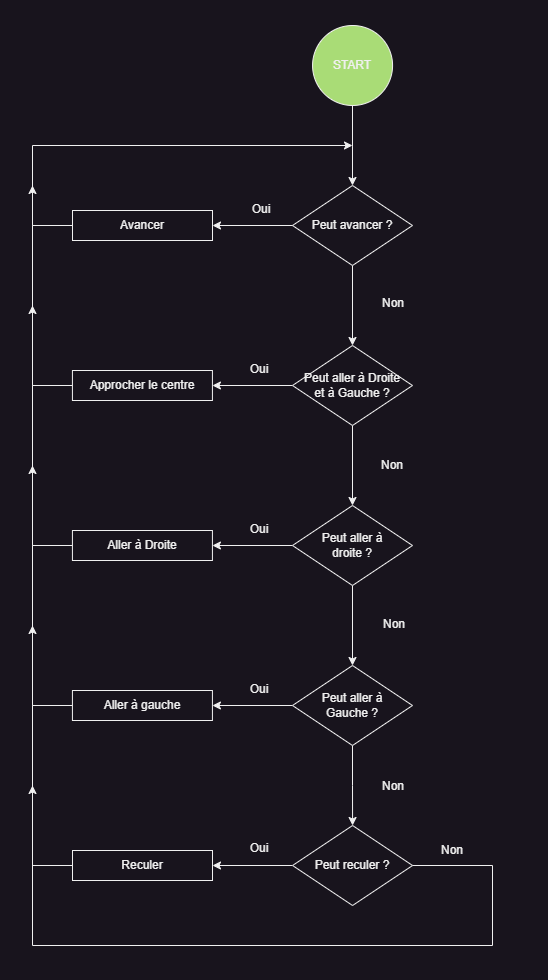

The diagram above was exported from draw.io. Its source (the exported page's mxGraphModel, read from the mxfile embedded in the PNG):
<mxGraphModel dx="2330" dy="866" grid="1" gridSize="10" guides="1" tooltips="1" connect="1" arrows="1" fold="1" page="1" pageScale="1" pageWidth="850" pageHeight="1100" math="0" shadow="0">
  <root>
    <mxCell id="0" />
    <mxCell id="1" parent="0" />
    <mxCell id="2" value="START" style="ellipse;whiteSpace=wrap;html=1;fillColor=#a9dc76;" parent="1" vertex="1" connectable="0">
      <mxGeometry x="-389.93" y="90" width="80" height="80" as="geometry" />
    </mxCell>
    <mxCell id="lx2DLLhiZAJ4EACYypG2-30" style="edgeStyle=orthogonalEdgeStyle;rounded=0;orthogonalLoop=1;jettySize=auto;html=1;exitX=0;exitY=0.5;exitDx=0;exitDy=0;" edge="1" parent="1" source="QPq4RUjLhZW1vZ7lkCmQ-4">
      <mxGeometry relative="1" as="geometry">
        <mxPoint x="-670" y="250" as="targetPoint" />
        <Array as="points">
          <mxPoint x="-670" y="450" />
          <mxPoint x="-670" y="290" />
        </Array>
      </mxGeometry>
    </mxCell>
    <mxCell id="QPq4RUjLhZW1vZ7lkCmQ-4" value="Approcher le centre" style="text;whiteSpace=wrap;strokeColor=default;align=center;verticalAlign=middle;" parent="1" vertex="1">
      <mxGeometry x="-630.07" y="435" width="140" height="30" as="geometry" />
    </mxCell>
    <mxCell id="qtkTY8LqPuS8JdvmdI7l-3" style="edgeStyle=orthogonalEdgeStyle;rounded=0;orthogonalLoop=1;jettySize=auto;html=1;exitX=0.5;exitY=0;exitDx=0;exitDy=0;startArrow=classic;startFill=1;endArrow=none;endFill=0;" parent="1" source="qtkTY8LqPuS8JdvmdI7l-2" edge="1">
      <mxGeometry relative="1" as="geometry">
        <mxPoint x="-350" y="170" as="targetPoint" />
      </mxGeometry>
    </mxCell>
    <mxCell id="lx2DLLhiZAJ4EACYypG2-14" style="edgeStyle=orthogonalEdgeStyle;rounded=0;orthogonalLoop=1;jettySize=auto;html=1;exitX=0.5;exitY=1;exitDx=0;exitDy=0;entryX=0.5;entryY=0;entryDx=0;entryDy=0;" edge="1" parent="1" source="qtkTY8LqPuS8JdvmdI7l-2" target="lx2DLLhiZAJ4EACYypG2-3">
      <mxGeometry relative="1" as="geometry" />
    </mxCell>
    <mxCell id="qtkTY8LqPuS8JdvmdI7l-2" value="Peut avancer ?" style="rhombus;whiteSpace=wrap;html=1;" parent="1" vertex="1">
      <mxGeometry x="-410" y="250" width="120" height="80" as="geometry" />
    </mxCell>
    <mxCell id="lx2DLLhiZAJ4EACYypG2-22" style="edgeStyle=orthogonalEdgeStyle;rounded=0;orthogonalLoop=1;jettySize=auto;html=1;exitX=0;exitY=0.5;exitDx=0;exitDy=0;entryX=1;entryY=0.5;entryDx=0;entryDy=0;" edge="1" parent="1" source="qtkTY8LqPuS8JdvmdI7l-2" target="lx2DLLhiZAJ4EACYypG2-2">
      <mxGeometry relative="1" as="geometry">
        <Array as="points" />
      </mxGeometry>
    </mxCell>
    <mxCell id="qtkTY8LqPuS8JdvmdI7l-7" value="Non" style="text;whiteSpace=wrap;strokeColor=none;align=center;verticalAlign=middle;" parent="1" vertex="1">
      <mxGeometry x="-378.93" y="353" width="140" height="30" as="geometry" />
    </mxCell>
    <mxCell id="lx2DLLhiZAJ4EACYypG2-29" style="edgeStyle=orthogonalEdgeStyle;rounded=0;orthogonalLoop=1;jettySize=auto;html=1;exitX=0;exitY=0.5;exitDx=0;exitDy=0;" edge="1" parent="1" source="lx2DLLhiZAJ4EACYypG2-2">
      <mxGeometry relative="1" as="geometry">
        <mxPoint x="-350" y="210" as="targetPoint" />
        <Array as="points">
          <mxPoint x="-670" y="290" />
          <mxPoint x="-670" y="210" />
        </Array>
      </mxGeometry>
    </mxCell>
    <mxCell id="lx2DLLhiZAJ4EACYypG2-2" value="Avancer" style="text;whiteSpace=wrap;strokeColor=default;align=center;verticalAlign=middle;" vertex="1" parent="1">
      <mxGeometry x="-630" y="275" width="140" height="30" as="geometry" />
    </mxCell>
    <mxCell id="lx2DLLhiZAJ4EACYypG2-16" style="edgeStyle=orthogonalEdgeStyle;rounded=0;orthogonalLoop=1;jettySize=auto;html=1;exitX=0.5;exitY=1;exitDx=0;exitDy=0;entryX=0.5;entryY=0;entryDx=0;entryDy=0;" edge="1" parent="1" source="lx2DLLhiZAJ4EACYypG2-3" target="lx2DLLhiZAJ4EACYypG2-5">
      <mxGeometry relative="1" as="geometry" />
    </mxCell>
    <mxCell id="lx2DLLhiZAJ4EACYypG2-23" style="edgeStyle=orthogonalEdgeStyle;rounded=0;orthogonalLoop=1;jettySize=auto;html=1;exitX=0;exitY=0.5;exitDx=0;exitDy=0;entryX=1;entryY=0.5;entryDx=0;entryDy=0;" edge="1" parent="1" source="lx2DLLhiZAJ4EACYypG2-3" target="QPq4RUjLhZW1vZ7lkCmQ-4">
      <mxGeometry relative="1" as="geometry" />
    </mxCell>
    <mxCell id="lx2DLLhiZAJ4EACYypG2-3" value="Peut aller à Droite&lt;br&gt;et à&amp;nbsp;Gauche ?" style="rhombus;whiteSpace=wrap;html=1;" vertex="1" parent="1">
      <mxGeometry x="-410" y="410" width="120" height="80" as="geometry" />
    </mxCell>
    <mxCell id="lx2DLLhiZAJ4EACYypG2-31" style="edgeStyle=orthogonalEdgeStyle;rounded=0;orthogonalLoop=1;jettySize=auto;html=1;exitX=0;exitY=0.5;exitDx=0;exitDy=0;" edge="1" parent="1" source="lx2DLLhiZAJ4EACYypG2-4">
      <mxGeometry relative="1" as="geometry">
        <mxPoint x="-670" y="370" as="targetPoint" />
        <Array as="points">
          <mxPoint x="-670" y="610" />
          <mxPoint x="-670" y="450" />
        </Array>
      </mxGeometry>
    </mxCell>
    <mxCell id="lx2DLLhiZAJ4EACYypG2-4" value="Aller à Droite" style="text;whiteSpace=wrap;strokeColor=default;align=center;verticalAlign=middle;" vertex="1" parent="1">
      <mxGeometry x="-630.07" y="595" width="140" height="30" as="geometry" />
    </mxCell>
    <mxCell id="lx2DLLhiZAJ4EACYypG2-19" style="edgeStyle=orthogonalEdgeStyle;rounded=0;orthogonalLoop=1;jettySize=auto;html=1;exitX=0.5;exitY=1;exitDx=0;exitDy=0;entryX=0.5;entryY=0;entryDx=0;entryDy=0;" edge="1" parent="1" source="lx2DLLhiZAJ4EACYypG2-5" target="lx2DLLhiZAJ4EACYypG2-7">
      <mxGeometry relative="1" as="geometry" />
    </mxCell>
    <mxCell id="lx2DLLhiZAJ4EACYypG2-24" value="" style="edgeStyle=orthogonalEdgeStyle;rounded=0;orthogonalLoop=1;jettySize=auto;html=1;" edge="1" parent="1" source="lx2DLLhiZAJ4EACYypG2-5" target="lx2DLLhiZAJ4EACYypG2-4">
      <mxGeometry relative="1" as="geometry" />
    </mxCell>
    <mxCell id="lx2DLLhiZAJ4EACYypG2-5" value="Peut aller à &lt;br&gt;droite ?" style="rhombus;whiteSpace=wrap;html=1;" vertex="1" parent="1">
      <mxGeometry x="-410" y="570" width="120" height="80" as="geometry" />
    </mxCell>
    <mxCell id="lx2DLLhiZAJ4EACYypG2-32" style="edgeStyle=orthogonalEdgeStyle;rounded=0;orthogonalLoop=1;jettySize=auto;html=1;exitX=0;exitY=0.5;exitDx=0;exitDy=0;" edge="1" parent="1" source="lx2DLLhiZAJ4EACYypG2-6">
      <mxGeometry relative="1" as="geometry">
        <mxPoint x="-670" y="530" as="targetPoint" />
        <Array as="points">
          <mxPoint x="-670" y="770" />
          <mxPoint x="-670" y="610" />
        </Array>
      </mxGeometry>
    </mxCell>
    <mxCell id="lx2DLLhiZAJ4EACYypG2-6" value="Aller à gauche" style="text;whiteSpace=wrap;strokeColor=default;align=center;verticalAlign=middle;" vertex="1" parent="1">
      <mxGeometry x="-630.07" y="755" width="140" height="30" as="geometry" />
    </mxCell>
    <mxCell id="lx2DLLhiZAJ4EACYypG2-20" style="edgeStyle=orthogonalEdgeStyle;rounded=0;orthogonalLoop=1;jettySize=auto;html=1;exitX=0.5;exitY=1;exitDx=0;exitDy=0;entryX=0.5;entryY=0;entryDx=0;entryDy=0;" edge="1" parent="1" source="lx2DLLhiZAJ4EACYypG2-7" target="lx2DLLhiZAJ4EACYypG2-9">
      <mxGeometry relative="1" as="geometry" />
    </mxCell>
    <mxCell id="lx2DLLhiZAJ4EACYypG2-25" value="" style="edgeStyle=orthogonalEdgeStyle;rounded=0;orthogonalLoop=1;jettySize=auto;html=1;" edge="1" parent="1" source="lx2DLLhiZAJ4EACYypG2-7" target="lx2DLLhiZAJ4EACYypG2-6">
      <mxGeometry relative="1" as="geometry" />
    </mxCell>
    <mxCell id="lx2DLLhiZAJ4EACYypG2-7" value="Peut aller à&lt;br&gt;Gauche ?" style="rhombus;whiteSpace=wrap;html=1;" vertex="1" parent="1">
      <mxGeometry x="-410" y="730" width="120" height="80" as="geometry" />
    </mxCell>
    <mxCell id="lx2DLLhiZAJ4EACYypG2-33" style="edgeStyle=orthogonalEdgeStyle;rounded=0;orthogonalLoop=1;jettySize=auto;html=1;exitX=0;exitY=0.5;exitDx=0;exitDy=0;" edge="1" parent="1" source="lx2DLLhiZAJ4EACYypG2-8">
      <mxGeometry relative="1" as="geometry">
        <mxPoint x="-670" y="690" as="targetPoint" />
        <Array as="points">
          <mxPoint x="-670" y="930" />
          <mxPoint x="-670" y="770" />
        </Array>
      </mxGeometry>
    </mxCell>
    <mxCell id="lx2DLLhiZAJ4EACYypG2-8" value="Reculer" style="text;whiteSpace=wrap;strokeColor=default;align=center;verticalAlign=middle;" vertex="1" parent="1">
      <mxGeometry x="-630" y="915" width="140" height="30" as="geometry" />
    </mxCell>
    <mxCell id="lx2DLLhiZAJ4EACYypG2-21" style="edgeStyle=orthogonalEdgeStyle;rounded=0;orthogonalLoop=1;jettySize=auto;html=1;exitX=0;exitY=0.5;exitDx=0;exitDy=0;entryX=1;entryY=0.5;entryDx=0;entryDy=0;" edge="1" parent="1" source="lx2DLLhiZAJ4EACYypG2-9" target="lx2DLLhiZAJ4EACYypG2-8">
      <mxGeometry relative="1" as="geometry" />
    </mxCell>
    <mxCell id="lx2DLLhiZAJ4EACYypG2-27" style="edgeStyle=orthogonalEdgeStyle;rounded=0;orthogonalLoop=1;jettySize=auto;html=1;exitX=1;exitY=0.5;exitDx=0;exitDy=0;" edge="1" parent="1" source="lx2DLLhiZAJ4EACYypG2-9">
      <mxGeometry relative="1" as="geometry">
        <mxPoint x="-670" y="850" as="targetPoint" />
        <Array as="points">
          <mxPoint x="-210" y="930" />
          <mxPoint x="-210" y="1010" />
          <mxPoint x="-670" y="1010" />
        </Array>
      </mxGeometry>
    </mxCell>
    <mxCell id="lx2DLLhiZAJ4EACYypG2-9" value="Peut reculer ?" style="rhombus;whiteSpace=wrap;html=1;" vertex="1" parent="1">
      <mxGeometry x="-409.93" y="890" width="120" height="80" as="geometry" />
    </mxCell>
    <mxCell id="lx2DLLhiZAJ4EACYypG2-10" value="Oui" style="text;whiteSpace=wrap;strokeColor=none;align=center;verticalAlign=middle;" vertex="1" parent="1">
      <mxGeometry x="-513" y="419" width="140" height="30" as="geometry" />
    </mxCell>
    <mxCell id="lx2DLLhiZAJ4EACYypG2-11" value="Oui" style="text;whiteSpace=wrap;strokeColor=none;align=center;verticalAlign=middle;" vertex="1" parent="1">
      <mxGeometry x="-513" y="579" width="140" height="30" as="geometry" />
    </mxCell>
    <mxCell id="lx2DLLhiZAJ4EACYypG2-12" value="Oui" style="text;whiteSpace=wrap;strokeColor=none;align=center;verticalAlign=middle;" vertex="1" parent="1">
      <mxGeometry x="-513" y="739" width="140" height="30" as="geometry" />
    </mxCell>
    <mxCell id="lx2DLLhiZAJ4EACYypG2-13" value="Oui" style="text;whiteSpace=wrap;strokeColor=none;align=center;verticalAlign=middle;" vertex="1" parent="1">
      <mxGeometry x="-513" y="898" width="140" height="30" as="geometry" />
    </mxCell>
    <mxCell id="lx2DLLhiZAJ4EACYypG2-15" value="Non" style="text;whiteSpace=wrap;strokeColor=none;align=center;verticalAlign=middle;" vertex="1" parent="1">
      <mxGeometry x="-380" y="515" width="140" height="30" as="geometry" />
    </mxCell>
    <mxCell id="lx2DLLhiZAJ4EACYypG2-17" value="Non" style="text;whiteSpace=wrap;strokeColor=none;align=center;verticalAlign=middle;" vertex="1" parent="1">
      <mxGeometry x="-377.86" y="674" width="140" height="30" as="geometry" />
    </mxCell>
    <mxCell id="lx2DLLhiZAJ4EACYypG2-18" value="Non" style="text;whiteSpace=wrap;strokeColor=none;align=center;verticalAlign=middle;" vertex="1" parent="1">
      <mxGeometry x="-378.93" y="836" width="140" height="30" as="geometry" />
    </mxCell>
    <mxCell id="lx2DLLhiZAJ4EACYypG2-26" value="Oui" style="text;whiteSpace=wrap;strokeColor=none;align=center;verticalAlign=middle;" vertex="1" parent="1">
      <mxGeometry x="-511" y="259" width="140" height="30" as="geometry" />
    </mxCell>
    <mxCell id="lx2DLLhiZAJ4EACYypG2-28" value="Non" style="text;whiteSpace=wrap;strokeColor=none;align=center;verticalAlign=middle;" vertex="1" parent="1">
      <mxGeometry x="-320" y="900" width="140" height="30" as="geometry" />
    </mxCell>
  </root>
</mxGraphModel>